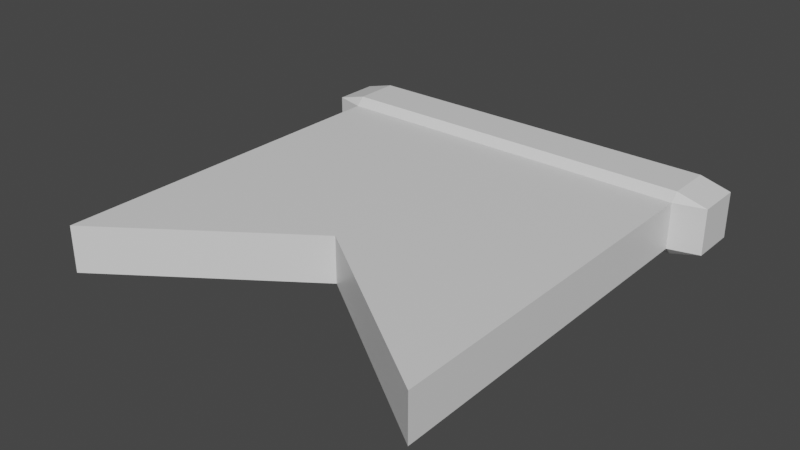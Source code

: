 # Source: bannerGreen.blend  (saved by Blender 2.81.16; exported with 4.5.12 LTS)
import bpy
from mathutils import Matrix  # noqa: F401  (used for matrix-valued properties, if any)

bpy.ops.wm.read_factory_settings(use_empty=True)
scene = bpy.context.scene
scene.name = 'Scene'

# ---- collections
col_collection = bpy.data.collections.new('Collection'); scene.collection.children.link(col_collection)

# ---- materials (node trees are filled in below, after node groups)
mat_material = bpy.data.materials.new('Material')
mat_material.alpha_threshold = 0.0
mat_material.use_transparent_shadow = False
mat_material.line_color = (0.0, 0.0, 0.0, 1.0)

# ---- material node trees
mat_material.use_nodes = True; mat_material.node_tree.nodes.clear()
_N = mat_material.node_tree.nodes; _L = mat_material.node_tree.links
n0 = _N.new('ShaderNodeOutputMaterial'); n0.name = 'Material Output'; n0.location = (300, 300)
n1 = _N.new('ShaderNodeBsdfPrincipled'); n1.name = 'Principled BSDF'; n1.location = (10, 300)
n1.distribution = 'GGX'
n1.subsurface_method = 'BURLEY'
n1.inputs[2].default_value = 0.4
n1.inputs[3].default_value = 1.45
n1.inputs[27].default_value = (0.0, 0.0, 0.0, 1.0)
n1.inputs[28].default_value = 1.0
_L.new(n1.outputs[0], n0.inputs[0])
n0.is_active_output = True

# ---- world
world_world = bpy.data.worlds.new('World'); scene.world = world_world
world_world.use_nodes = True; world_world.node_tree.nodes.clear()
_N = world_world.node_tree.nodes; _L = world_world.node_tree.links
n0 = _N.new('ShaderNodeOutputWorld'); n0.name = 'World Output'; n0.location = (300, 300)
n1 = _N.new('ShaderNodeBackground'); n1.name = 'Background'; n1.location = (10, 300)
n1.inputs[0].default_value = (0.05088, 0.05088, 0.05088, 1.0)
_L.new(n1.outputs[0], n0.inputs[0])
n0.is_active_output = True
world_world.color = (0.05088, 0.05088, 0.05088)
world_world.use_sun_shadow = False
world_world.sun_shadow_jitter_overblur = 0.0

# ---- meshes
me_cube = bpy.data.meshes.new('Cube')
me_cube.from_pydata([(0.3784, -0.04023, 0.04023), (0.3252, -0.04023, 0.05456), (0.3252, -0.05456, 0.04023), (0.3252, -0.04023, -0.05456), (0.3784, -0.04023, -0.04023), (0.3252, -0.05456, -0.04023), (-0.3252, -0.05456, 0.04023), (-0.3252, -0.04023, 0.05456), (-0.3784, -0.04023, 0.04023), (-0.3252, -0.05456, -0.04023), (-0.3784, -0.04023, -0.04023), (-0.3252, -0.04023, -0.05456), (0.3784, 0.04023, 0.04023), (0.3252, 0.05456, 0.04023), (0.3252, 0.04023, 0.05456), (0.3252, 0.05456, -0.04023), (0.3784, 0.04023, -0.04023), (0.3252, 0.04023, -0.05456), (-0.3252, 0.05456, 0.04023), (-0.3784, 0.04023, 0.04023), (-0.3252, 0.04023, 0.05456), (-0.3252, 0.04023, -0.05456), (-0.3784, 0.04023, -0.04023), (-0.3252, 0.05456, -0.04023), (0.3252, -0.6965, 0.04023), (0.3252, -0.6965, -0.04023), (-0.3252, -0.6965, -0.04023), (-0.3252, -0.6965, 0.04023), (8.941e-08, -0.4685, 0.04023), (5.96e-08, -0.4685, -0.04023)], [], [(3, 21, 17), (18, 15, 23), (8, 22, 10), (14, 7, 1), (5, 25, 29), (0, 1, 2), (3, 4, 5), (6, 7, 8), (9, 10, 11), (12, 13, 14), (15, 16, 17), (18, 19, 20), (21, 22, 23), (21, 15, 17), (17, 4, 3), (5, 0, 2), (19, 23, 22), (10, 6, 8), (16, 13, 12), (20, 8, 7), (1, 6, 2), (11, 22, 21), (14, 18, 20), (14, 0, 12), (3, 9, 11), (12, 4, 16), (29, 27, 26), (2, 25, 5), (6, 27, 28), (9, 27, 6), (24, 29, 25), (3, 11, 21), (18, 13, 15), (8, 19, 22), (14, 20, 7), (26, 9, 29), (9, 5, 29), (21, 23, 15), (17, 16, 4), (5, 4, 0), (19, 18, 23), (10, 9, 6), (16, 15, 13), (20, 19, 8), (1, 7, 6), (11, 10, 22), (14, 13, 18), (14, 1, 0), (3, 5, 9), (12, 0, 4), (29, 28, 27), (2, 24, 25), (24, 2, 28), (2, 6, 28), (9, 26, 27), (24, 28, 29)])
_uv = me_cube.uv_layers.new(name='UVMap')
_uv.uv.foreach_set('vector', [0.3422, 0.5176, 0.1578, 0.7324, 0.1578, 0.5176, 0.5922, 0.01759, 0.4078, 0.2324, 0.4078, 0.01759, 0.5922, 0.7828, 0.4078, 0.9672, 0.4078, 0.7828, 0.8422, 0.5176, 0.6578, 0.7324, 0.6578, 0.5176, 0.4078, 0.5176, 0.4078, 0.5176, 0.4078, 0.625, 0.5922, 0.4672, 0.625, 0.4672, 0.5922, 0.5, 0.3422, 0.5176, 0.3422, 0.5, 0.375, 0.5176, 0.5922, 0.7324, 0.625, 0.7324, 0.5922, 0.75, 0.4078, 0.7324, 0.4078, 0.75, 0.375, 0.7324, 0.5922, 0.2828, 0.5922, 0.25, 0.625, 0.2828, 0.4078, 0.2324, 0.4078, 0.25, 0.375, 0.2324, 0.5922, 0.01759, 0.5922, 0.0, 0.625, 0.01759, 0.1578, 0.7324, 0.1578, 0.75, 0.125, 0.7324, 0.1578, 0.7324, 0.125, 0.5176, 0.1578, 0.5176, 0.1578, 0.5176, 0.3422, 0.5, 0.3422, 0.5176, 0.4078, 0.5176, 0.5922, 0.4672, 0.5922, 0.5176, 0.5922, 0.9672, 0.4078, 1.0, 0.4078, 0.9672, 0.4078, 0.7828, 0.5922, 0.7324, 0.5922, 0.7828, 0.4078, 0.2828, 0.5922, 0.2324, 0.5922, 0.2828, 0.8422, 0.7324, 0.6578, 0.75, 0.6578, 0.7324, 0.6578, 0.5176, 0.5922, 0.7324, 0.5922, 0.5176, 0.3422, 0.7324, 0.1578, 0.75, 0.1578, 0.7324, 0.8422, 0.5176, 0.875, 0.7324, 0.8422, 0.7324, 0.8422, 0.5176, 0.6578, 0.5, 0.8422, 0.5, 0.3422, 0.5176, 0.4078, 0.7324, 0.3422, 0.7324, 0.5922, 0.2828, 0.4078, 0.4672, 0.4078, 0.2828, 0.4078, 0.625, 0.5922, 0.7324, 0.4078, 0.7324, 0.5922, 0.5176, 0.4078, 0.5176, 0.4078, 0.5176, 0.5922, 0.7324, 0.5922, 0.7324, 0.5922, 0.625, 0.4078, 0.7324, 0.5922, 0.7324, 0.5922, 0.7324, 0.5922, 0.5176, 0.4078, 0.625, 0.4078, 0.5176, 0.3422, 0.5176, 0.3422, 0.7324, 0.1578, 0.7324, 0.5922, 0.01759, 0.5922, 0.2324, 0.4078, 0.2324, 0.5922, 0.7828, 0.5922, 0.9672, 0.4078, 0.9672, 0.8422, 0.5176, 0.8422, 0.7324, 0.6578, 0.7324, 0.4078, 0.7324, 0.4078, 0.7324, 0.4078, 0.625, 0.4078, 0.7324, 0.4078, 0.5176, 0.4078, 0.625, 0.1578, 0.7324, 0.125, 0.7324, 0.125, 0.5176, 0.1578, 0.5176, 0.1578, 0.5, 0.3422, 0.5, 0.4078, 0.5176, 0.4078, 0.4672, 0.5922, 0.4672, 0.5922, 0.9672, 0.5922, 1.0, 0.4078, 1.0, 0.4078, 0.7828, 0.4078, 0.7324, 0.5922, 0.7324, 0.4078, 0.2828, 0.4078, 0.2324, 0.5922, 0.2324, 0.8422, 0.7324, 0.8422, 0.75, 0.6578, 0.75, 0.6578, 0.5176, 0.6578, 0.7324, 0.5922, 0.7324, 0.3422, 0.7324, 0.3422, 0.75, 0.1578, 0.75, 0.8422, 0.5176, 0.875, 0.5176, 0.875, 0.7324, 0.8422, 0.5176, 0.6578, 0.5176, 0.6578, 0.5, 0.3422, 0.5176, 0.4078, 0.5176, 0.4078, 0.7324, 0.5922, 0.2828, 0.5922, 0.4672, 0.4078, 0.4672, 0.4078, 0.625, 0.5922, 0.625, 0.5922, 0.7324, 0.5922, 0.5176, 0.5922, 0.5176, 0.4078, 0.5176, 0.5922, 0.5176, 0.5922, 0.5176, 0.5922, 0.625, 0.5922, 0.5176, 0.5922, 0.7324, 0.5922, 0.625, 0.4078, 0.7324, 0.4078, 0.7324, 0.5922, 0.7324, 0.5922, 0.5176, 0.5922, 0.625, 0.4078, 0.625])
_ca = me_cube.color_attributes.new('Col', 'BYTE_COLOR', 'CORNER')
_ca.data.foreach_set('color', [0.01444, 0.2747, 0.01938, 1.0, 0.01444, 0.2747, 0.01938, 1.0, 0.01444, 0.2747, 0.01938, 1.0, 0.01444, 0.2747, 0.01938, 1.0, 0.01444, 0.2747, 0.01938, 1.0, 0.01444, 0.2747, 0.01938, 1.0, 0.2747, 0.1981, 0.0331, 1.0, 0.2747, 0.1981, 0.0331, 1.0, 0.2747, 0.1981, 0.0331, 1.0, 0.01444, 0.2747, 0.01938, 1.0, 0.01444, 0.2747, 0.01938, 1.0, 0.01444, 0.2747, 0.01938, 1.0, 0.01444, 0.2747, 0.01938, 1.0, 0.01444, 0.2747, 0.01938, 1.0, 0.01444, 0.2747, 0.01938, 1.0, 0.2747, 0.1981, 0.0331, 1.0, 0.2747, 0.1981, 0.0331, 1.0, 0.2747, 0.1981, 0.0331, 1.0, 0.2747, 0.1981, 0.0331, 1.0, 0.2747, 0.1981, 0.0331, 1.0, 0.2747, 0.1981, 0.0331, 1.0, 0.2747, 0.1981, 0.0331, 1.0, 0.2747, 0.1981, 0.0331, 1.0, 0.2747, 0.1981, 0.0331, 1.0, 0.2747, 0.1981, 0.0331, 1.0, 0.2747, 0.1981, 0.0331, 1.0, 0.2747, 0.1981, 0.0331, 1.0, 0.2747, 0.1981, 0.0331, 1.0, 0.2747, 0.1981, 0.0331, 1.0, 0.2747, 0.1981, 0.0331, 1.0, 0.2747, 0.1981, 0.0331, 1.0, 0.2747, 0.1981, 0.0331, 1.0, 0.2747, 0.1981, 0.0331, 1.0, 0.2747, 0.1981, 0.0331, 1.0, 0.2747, 0.1981, 0.0331, 1.0, 0.2747, 0.1981, 0.0331, 1.0, 0.2747, 0.1981, 0.0331, 1.0, 0.2747, 0.1981, 0.0331, 1.0, 0.2747, 0.1981, 0.0331, 1.0, 0.01444, 0.2747, 0.01938, 1.0, 0.01444, 0.2747, 0.01938, 1.0, 0.01444, 0.2747, 0.01938, 1.0, 0.2747, 0.1981, 0.0331, 1.0, 0.2747, 0.1981, 0.0331, 1.0, 0.2747, 0.1981, 0.0331, 1.0, 0.2747, 0.1981, 0.0331, 1.0, 0.2747, 0.1981, 0.0331, 1.0, 0.2747, 0.1981, 0.0331, 1.0, 0.2747, 0.1981, 0.0331, 1.0, 0.2747, 0.1981, 0.0331, 1.0, 0.2747, 0.1981, 0.0331, 1.0, 0.2747, 0.1981, 0.0331, 1.0, 0.2747, 0.1981, 0.0331, 1.0, 0.2747, 0.1981, 0.0331, 1.0, 0.2747, 0.1981, 0.0331, 1.0, 0.2747, 0.1981, 0.0331, 1.0, 0.2747, 0.1981, 0.0331, 1.0, 0.2747, 0.1981, 0.0331, 1.0, 0.2747, 0.1981, 0.0331, 1.0, 0.2747, 0.1981, 0.0331, 1.0, 0.01444, 0.2747, 0.01938, 1.0, 0.01444, 0.2747, 0.01938, 1.0, 0.01444, 0.2747, 0.01938, 1.0, 0.2747, 0.1981, 0.0331, 1.0, 0.2747, 0.1981, 0.0331, 1.0, 0.2747, 0.1981, 0.0331, 1.0, 0.01444, 0.2747, 0.01938, 1.0, 0.01444, 0.2747, 0.01938, 1.0, 0.01444, 0.2747, 0.01938, 1.0, 0.2747, 0.1981, 0.0331, 1.0, 0.2747, 0.1981, 0.0331, 1.0, 0.2747, 0.1981, 0.0331, 1.0, 0.01444, 0.2747, 0.01938, 1.0, 0.01444, 0.2747, 0.01938, 1.0, 0.01444, 0.2747, 0.01938, 1.0, 0.2747, 0.1981, 0.0331, 1.0, 0.2747, 0.1981, 0.0331, 1.0, 0.2747, 0.1981, 0.0331, 1.0, 0.01444, 0.2747, 0.01938, 1.0, 0.01444, 0.2747, 0.01938, 1.0, 0.01444, 0.2747, 0.01938, 1.0, 0.01444, 0.2747, 0.01938, 1.0, 0.01444, 0.2747, 0.01938, 1.0, 0.01444, 0.2747, 0.01938, 1.0, 0.01444, 0.2747, 0.01938, 1.0, 0.01444, 0.2747, 0.01938, 1.0, 0.01444, 0.2747, 0.01938, 1.0, 0.01444, 0.2747, 0.01938, 1.0, 0.01444, 0.2747, 0.01938, 1.0, 0.01444, 0.2747, 0.01938, 1.0, 0.01444, 0.2747, 0.01938, 1.0, 0.01444, 0.2747, 0.01938, 1.0, 0.01444, 0.2747, 0.01938, 1.0, 0.01444, 0.2747, 0.01938, 1.0, 0.01444, 0.2747, 0.01938, 1.0, 0.01444, 0.2747, 0.01938, 1.0, 0.01444, 0.2747, 0.01938, 1.0, 0.01444, 0.2747, 0.01938, 1.0, 0.01444, 0.2747, 0.01938, 1.0, 0.2747, 0.1981, 0.0331, 1.0, 0.2747, 0.1981, 0.0331, 1.0, 0.2747, 0.1981, 0.0331, 1.0, 0.01444, 0.2747, 0.01938, 1.0, 0.01444, 0.2747, 0.01938, 1.0, 0.01444, 0.2747, 0.01938, 1.0, 0.01444, 0.2747, 0.01938, 1.0, 0.01444, 0.2747, 0.01938, 1.0, 0.01444, 0.2747, 0.01938, 1.0, 0.01444, 0.2747, 0.01938, 1.0, 0.01444, 0.2747, 0.01938, 1.0, 0.01444, 0.2747, 0.01938, 1.0, 0.01444, 0.2747, 0.01938, 1.0, 0.01444, 0.2747, 0.01938, 1.0, 0.01444, 0.2747, 0.01938, 1.0, 0.2747, 0.1981, 0.0331, 1.0, 0.2747, 0.1981, 0.0331, 1.0, 0.2747, 0.1981, 0.0331, 1.0, 0.2747, 0.1981, 0.0331, 1.0, 0.2747, 0.1981, 0.0331, 1.0, 0.2747, 0.1981, 0.0331, 1.0, 0.2747, 0.1981, 0.0331, 1.0, 0.2747, 0.1981, 0.0331, 1.0, 0.2747, 0.1981, 0.0331, 1.0, 0.2747, 0.1981, 0.0331, 1.0, 0.2747, 0.1981, 0.0331, 1.0, 0.2747, 0.1981, 0.0331, 1.0, 0.2747, 0.1981, 0.0331, 1.0, 0.2747, 0.1981, 0.0331, 1.0, 0.2747, 0.1981, 0.0331, 1.0, 0.2747, 0.1981, 0.0331, 1.0, 0.2747, 0.1981, 0.0331, 1.0, 0.2747, 0.1981, 0.0331, 1.0, 0.01444, 0.2747, 0.01938, 1.0, 0.01444, 0.2747, 0.01938, 1.0, 0.01444, 0.2747, 0.01938, 1.0, 0.2747, 0.1981, 0.0331, 1.0, 0.2747, 0.1981, 0.0331, 1.0, 0.2747, 0.1981, 0.0331, 1.0, 0.01444, 0.2747, 0.01938, 1.0, 0.01444, 0.2747, 0.01938, 1.0, 0.01444, 0.2747, 0.01938, 1.0, 0.2747, 0.1981, 0.0331, 1.0, 0.2747, 0.1981, 0.0331, 1.0, 0.2747, 0.1981, 0.0331, 1.0, 0.01444, 0.2747, 0.01938, 1.0, 0.01444, 0.2747, 0.01938, 1.0, 0.01444, 0.2747, 0.01938, 1.0, 0.2747, 0.1981, 0.0331, 1.0, 0.2747, 0.1981, 0.0331, 1.0, 0.2747, 0.1981, 0.0331, 1.0, 0.01444, 0.2747, 0.01938, 1.0, 0.01444, 0.2747, 0.01938, 1.0, 0.01444, 0.2747, 0.01938, 1.0, 0.01444, 0.2747, 0.01938, 1.0, 0.01444, 0.2747, 0.01938, 1.0, 0.01444, 0.2747, 0.01938, 1.0, 0.01444, 0.2747, 0.01938, 1.0, 0.01444, 0.2747, 0.01938, 1.0, 0.01444, 0.2747, 0.01938, 1.0, 0.01444, 0.2747, 0.01938, 1.0, 0.01444, 0.2747, 0.01938, 1.0, 0.01444, 0.2747, 0.01938, 1.0, 0.01444, 0.2747, 0.01938, 1.0, 0.01444, 0.2747, 0.01938, 1.0, 0.01444, 0.2747, 0.01938, 1.0, 0.01444, 0.2747, 0.01938, 1.0, 0.01444, 0.2747, 0.01938, 1.0, 0.01444, 0.2747, 0.01938, 1.0])
me_cube.materials.append(mat_material)
me_cube.use_remesh_preserve_volume = False
me_cube.use_remesh_preserve_attributes = False
me_cube.use_mirror_vertex_groups = False
me_cube.use_paint_bone_selection = False
me_cube.use_paint_mask = True
me_cube.update()

# ---- objects
ob_cube = bpy.data.objects.new('Cube', me_cube)

# ---- transforms, parenting, visibility, modifiers, constraints
ob_cube.location = (0.0, 0.0, 0.0)
ob_cube.lock_rotations_4d = False
ob_cube.empty_display_type = 'ARROWS'
ob_cube.lineart.crease_threshold = 0.0

# ---- collection membership
col_collection.objects.link(ob_cube)

# ---- scene / render settings (as saved in the file)
scene.frame_start = 1; scene.frame_end = 250; scene.frame_set(1)
scene.render.engine = 'BLENDER_EEVEE_NEXT'
scene.cycles.use_denoising = False
scene.cycles.samples = 128
scene.cycles.sampling_pattern = 'TABULATED_SOBOL'
scene.cycles.use_adaptive_sampling = False
scene.cycles.use_light_tree = False
scene.view_settings.view_transform = 'Filmic'
bpy.context.view_layer.update()

# ---- added for rendering (the .blend has no active camera and no usable light): camera, sun
cam_auto = bpy.data.cameras.new('AutoCamera')
cam_auto.lens = 50.0
cam_auto.sensor_width = 36.0
cam_auto.clip_end = 1000.0
ob_auto_camera = bpy.data.objects.new('AutoCamera', cam_auto)
scene.collection.objects.link(ob_auto_camera)
ob_auto_camera.location = (0.9917, -1.51101, 0.79336)
ob_auto_camera.rotation_euler = (1.09748, -7.21219e-08, 0.694738)
scene.camera = ob_auto_camera
light_auto_sun = bpy.data.lights.new('AutoSun', 'SUN')
light_auto_sun.energy = 3.0
light_auto_sun.angle = 0.0523599
ob_auto_sun = bpy.data.objects.new('AutoSun', light_auto_sun)
scene.collection.objects.link(ob_auto_sun)
ob_auto_sun.rotation_euler = (0.872665, 0.174533, 0.523599)
bpy.context.view_layer.update()
